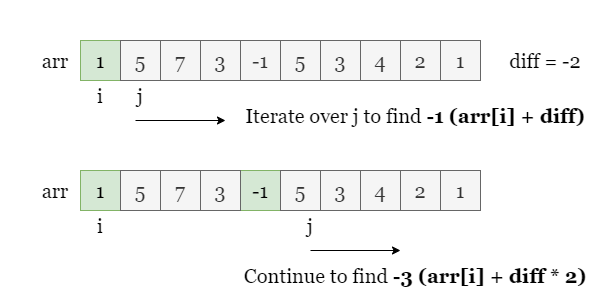

The diagram above was exported from draw.io. Its source (the exported page's mxGraphModel, read from the mxfile embedded in the PNG):
<mxGraphModel dx="743" dy="358" grid="1" gridSize="10" guides="1" tooltips="1" connect="1" arrows="1" fold="1" page="1" pageScale="1" pageWidth="600" pageHeight="300" math="0" shadow="0">
  <root>
    <mxCell id="0" />
    <mxCell id="1" parent="0" />
    <mxCell id="m2UHzSoAK9TzOiukiUPs-1" value="" style="rounded=0;whiteSpace=wrap;html=1;strokeColor=none;" vertex="1" parent="1">
      <mxGeometry width="600" height="300" as="geometry" />
    </mxCell>
    <mxCell id="zuAVpKnBm8VizOKLka8J-1" value="1" style="rounded=0;whiteSpace=wrap;html=1;fontFamily=Georgia;fontSize=20;fillColor=#d5e8d4;strokeColor=#82b366;" vertex="1" parent="1">
      <mxGeometry x="80" y="40" width="40" height="40" as="geometry" />
    </mxCell>
    <mxCell id="zuAVpKnBm8VizOKLka8J-2" value="1" style="rounded=0;whiteSpace=wrap;html=1;fontFamily=Georgia;fontSize=20;fillColor=#f5f5f5;strokeColor=#666666;fontColor=#333333;" vertex="1" parent="1">
      <mxGeometry x="120" y="40" width="40" height="40" as="geometry" />
    </mxCell>
    <mxCell id="zuAVpKnBm8VizOKLka8J-3" value="7" style="rounded=0;whiteSpace=wrap;html=1;fontFamily=Georgia;fontSize=20;fillColor=#f5f5f5;strokeColor=#666666;fontColor=#333333;" vertex="1" parent="1">
      <mxGeometry x="160" y="40" width="40" height="40" as="geometry" />
    </mxCell>
    <mxCell id="zuAVpKnBm8VizOKLka8J-4" value="3" style="rounded=0;whiteSpace=wrap;html=1;fontFamily=Georgia;fontSize=20;fillColor=#f5f5f5;strokeColor=#666666;fontColor=#333333;" vertex="1" parent="1">
      <mxGeometry x="200" y="40" width="40" height="40" as="geometry" />
    </mxCell>
    <mxCell id="zuAVpKnBm8VizOKLka8J-5" value="-1" style="rounded=0;whiteSpace=wrap;html=1;fontFamily=Georgia;fontSize=20;fillColor=#f5f5f5;strokeColor=#666666;fontColor=#333333;" vertex="1" parent="1">
      <mxGeometry x="240" y="40" width="40" height="40" as="geometry" />
    </mxCell>
    <mxCell id="zuAVpKnBm8VizOKLka8J-6" value="5" style="rounded=0;whiteSpace=wrap;html=1;fontFamily=Georgia;fontSize=20;fillColor=#f5f5f5;strokeColor=#666666;fontColor=#333333;" vertex="1" parent="1">
      <mxGeometry x="280" y="40" width="40" height="40" as="geometry" />
    </mxCell>
    <mxCell id="zuAVpKnBm8VizOKLka8J-7" value="3" style="rounded=0;whiteSpace=wrap;html=1;fontFamily=Georgia;fontSize=20;fillColor=#f5f5f5;strokeColor=#666666;fontColor=#333333;" vertex="1" parent="1">
      <mxGeometry x="320" y="40" width="40" height="40" as="geometry" />
    </mxCell>
    <mxCell id="zuAVpKnBm8VizOKLka8J-8" value="5" style="rounded=0;whiteSpace=wrap;html=1;fontFamily=Georgia;fontSize=20;fillColor=#f5f5f5;strokeColor=#666666;fontColor=#333333;" vertex="1" parent="1">
      <mxGeometry x="120" y="40" width="40" height="40" as="geometry" />
    </mxCell>
    <mxCell id="zuAVpKnBm8VizOKLka8J-9" value="3" style="rounded=0;whiteSpace=wrap;html=1;fontFamily=Georgia;fontSize=20;fillColor=#f5f5f5;strokeColor=#666666;fontColor=#333333;" vertex="1" parent="1">
      <mxGeometry x="200" y="40" width="40" height="40" as="geometry" />
    </mxCell>
    <mxCell id="zuAVpKnBm8VizOKLka8J-10" value="arr" style="text;html=1;strokeColor=none;fillColor=none;align=center;verticalAlign=middle;whiteSpace=wrap;rounded=0;fontFamily=Georgia;fontSize=20;" vertex="1" parent="1">
      <mxGeometry x="30" y="45" width="50" height="30" as="geometry" />
    </mxCell>
    <mxCell id="zuAVpKnBm8VizOKLka8J-11" value="4" style="rounded=0;whiteSpace=wrap;html=1;fontFamily=Georgia;fontSize=20;fillColor=#f5f5f5;strokeColor=#666666;fontColor=#333333;" vertex="1" parent="1">
      <mxGeometry x="360" y="40" width="40" height="40" as="geometry" />
    </mxCell>
    <mxCell id="zuAVpKnBm8VizOKLka8J-12" value="2" style="rounded=0;whiteSpace=wrap;html=1;fontFamily=Georgia;fontSize=20;fillColor=#f5f5f5;strokeColor=#666666;fontColor=#333333;" vertex="1" parent="1">
      <mxGeometry x="400" y="40" width="40" height="40" as="geometry" />
    </mxCell>
    <mxCell id="zuAVpKnBm8VizOKLka8J-13" value="1" style="rounded=0;whiteSpace=wrap;html=1;fontFamily=Georgia;fontSize=20;fillColor=#f5f5f5;strokeColor=#666666;fontColor=#333333;" vertex="1" parent="1">
      <mxGeometry x="440" y="40" width="40" height="40" as="geometry" />
    </mxCell>
    <mxCell id="zuAVpKnBm8VizOKLka8J-14" value="diff = -2" style="text;html=1;strokeColor=none;fillColor=none;align=center;verticalAlign=middle;whiteSpace=wrap;rounded=0;fontFamily=Georgia;fontSize=20;" vertex="1" parent="1">
      <mxGeometry x="500" y="45" width="90" height="30" as="geometry" />
    </mxCell>
    <mxCell id="zuAVpKnBm8VizOKLka8J-16" value="i" style="text;html=1;strokeColor=none;fillColor=none;align=center;verticalAlign=middle;whiteSpace=wrap;rounded=0;fontFamily=Georgia;fontSize=20;" vertex="1" parent="1">
      <mxGeometry x="80" y="80" width="40" height="30" as="geometry" />
    </mxCell>
    <mxCell id="zuAVpKnBm8VizOKLka8J-17" value="" style="endArrow=classic;html=1;rounded=0;" edge="1" parent="1">
      <mxGeometry width="50" height="50" relative="1" as="geometry">
        <mxPoint x="135" y="120" as="sourcePoint" />
        <mxPoint x="225" y="120" as="targetPoint" />
      </mxGeometry>
    </mxCell>
    <mxCell id="zuAVpKnBm8VizOKLka8J-18" value="j" style="text;html=1;strokeColor=none;fillColor=none;align=center;verticalAlign=middle;whiteSpace=wrap;rounded=0;fontFamily=Georgia;fontSize=20;" vertex="1" parent="1">
      <mxGeometry x="120" y="80" width="40" height="30" as="geometry" />
    </mxCell>
    <mxCell id="zuAVpKnBm8VizOKLka8J-19" value="Iterate over j to find &lt;b&gt;-1 (arr[i] + diff)&lt;/b&gt;" style="text;html=1;strokeColor=none;fillColor=none;align=center;verticalAlign=middle;whiteSpace=wrap;rounded=0;fontFamily=Georgia;fontSize=20;" vertex="1" parent="1">
      <mxGeometry x="240" y="100" width="350" height="30" as="geometry" />
    </mxCell>
    <mxCell id="5w-yrZo_73j6v30G4Nxz-1" value="1" style="rounded=0;whiteSpace=wrap;html=1;fontFamily=Georgia;fontSize=20;fillColor=#d5e8d4;strokeColor=#82b366;" vertex="1" parent="1">
      <mxGeometry x="80" y="170" width="40" height="40" as="geometry" />
    </mxCell>
    <mxCell id="5w-yrZo_73j6v30G4Nxz-2" value="1" style="rounded=0;whiteSpace=wrap;html=1;fontFamily=Georgia;fontSize=20;fillColor=#f5f5f5;strokeColor=#666666;fontColor=#333333;" vertex="1" parent="1">
      <mxGeometry x="120" y="170" width="40" height="40" as="geometry" />
    </mxCell>
    <mxCell id="5w-yrZo_73j6v30G4Nxz-3" value="7" style="rounded=0;whiteSpace=wrap;html=1;fontFamily=Georgia;fontSize=20;fillColor=#f5f5f5;strokeColor=#666666;fontColor=#333333;" vertex="1" parent="1">
      <mxGeometry x="160" y="170" width="40" height="40" as="geometry" />
    </mxCell>
    <mxCell id="5w-yrZo_73j6v30G4Nxz-4" value="3" style="rounded=0;whiteSpace=wrap;html=1;fontFamily=Georgia;fontSize=20;fillColor=#f5f5f5;strokeColor=#666666;fontColor=#333333;" vertex="1" parent="1">
      <mxGeometry x="200" y="170" width="40" height="40" as="geometry" />
    </mxCell>
    <mxCell id="5w-yrZo_73j6v30G4Nxz-5" value="-1" style="rounded=0;whiteSpace=wrap;html=1;fontFamily=Georgia;fontSize=20;fillColor=#d5e8d4;strokeColor=#82b366;" vertex="1" parent="1">
      <mxGeometry x="240" y="170" width="40" height="40" as="geometry" />
    </mxCell>
    <mxCell id="5w-yrZo_73j6v30G4Nxz-6" value="5" style="rounded=0;whiteSpace=wrap;html=1;fontFamily=Georgia;fontSize=20;fillColor=#f5f5f5;strokeColor=#666666;fontColor=#333333;" vertex="1" parent="1">
      <mxGeometry x="280" y="170" width="40" height="40" as="geometry" />
    </mxCell>
    <mxCell id="5w-yrZo_73j6v30G4Nxz-7" value="3" style="rounded=0;whiteSpace=wrap;html=1;fontFamily=Georgia;fontSize=20;fillColor=#f5f5f5;strokeColor=#666666;fontColor=#333333;" vertex="1" parent="1">
      <mxGeometry x="320" y="170" width="40" height="40" as="geometry" />
    </mxCell>
    <mxCell id="5w-yrZo_73j6v30G4Nxz-8" value="5" style="rounded=0;whiteSpace=wrap;html=1;fontFamily=Georgia;fontSize=20;fillColor=#f5f5f5;strokeColor=#666666;fontColor=#333333;" vertex="1" parent="1">
      <mxGeometry x="120" y="170" width="40" height="40" as="geometry" />
    </mxCell>
    <mxCell id="5w-yrZo_73j6v30G4Nxz-9" value="3" style="rounded=0;whiteSpace=wrap;html=1;fontFamily=Georgia;fontSize=20;fillColor=#f5f5f5;strokeColor=#666666;fontColor=#333333;" vertex="1" parent="1">
      <mxGeometry x="200" y="170" width="40" height="40" as="geometry" />
    </mxCell>
    <mxCell id="5w-yrZo_73j6v30G4Nxz-10" value="arr" style="text;html=1;strokeColor=none;fillColor=none;align=center;verticalAlign=middle;whiteSpace=wrap;rounded=0;fontFamily=Georgia;fontSize=20;" vertex="1" parent="1">
      <mxGeometry x="30" y="175" width="50" height="30" as="geometry" />
    </mxCell>
    <mxCell id="5w-yrZo_73j6v30G4Nxz-11" value="4" style="rounded=0;whiteSpace=wrap;html=1;fontFamily=Georgia;fontSize=20;fillColor=#f5f5f5;strokeColor=#666666;fontColor=#333333;" vertex="1" parent="1">
      <mxGeometry x="360" y="170" width="40" height="40" as="geometry" />
    </mxCell>
    <mxCell id="5w-yrZo_73j6v30G4Nxz-12" value="2" style="rounded=0;whiteSpace=wrap;html=1;fontFamily=Georgia;fontSize=20;fillColor=#f5f5f5;strokeColor=#666666;fontColor=#333333;" vertex="1" parent="1">
      <mxGeometry x="400" y="170" width="40" height="40" as="geometry" />
    </mxCell>
    <mxCell id="5w-yrZo_73j6v30G4Nxz-13" value="1" style="rounded=0;whiteSpace=wrap;html=1;fontFamily=Georgia;fontSize=20;fillColor=#f5f5f5;strokeColor=#666666;fontColor=#333333;" vertex="1" parent="1">
      <mxGeometry x="440" y="170" width="40" height="40" as="geometry" />
    </mxCell>
    <mxCell id="5w-yrZo_73j6v30G4Nxz-15" value="i" style="text;html=1;strokeColor=none;fillColor=none;align=center;verticalAlign=middle;whiteSpace=wrap;rounded=0;fontFamily=Georgia;fontSize=20;" vertex="1" parent="1">
      <mxGeometry x="80" y="210" width="40" height="30" as="geometry" />
    </mxCell>
    <mxCell id="5w-yrZo_73j6v30G4Nxz-16" value="" style="endArrow=classic;html=1;rounded=0;" edge="1" parent="1">
      <mxGeometry width="50" height="50" relative="1" as="geometry">
        <mxPoint x="310" y="250" as="sourcePoint" />
        <mxPoint x="400" y="250" as="targetPoint" />
      </mxGeometry>
    </mxCell>
    <mxCell id="5w-yrZo_73j6v30G4Nxz-17" value="j" style="text;html=1;strokeColor=none;fillColor=none;align=center;verticalAlign=middle;whiteSpace=wrap;rounded=0;fontFamily=Georgia;fontSize=20;" vertex="1" parent="1">
      <mxGeometry x="290" y="210" width="40" height="30" as="geometry" />
    </mxCell>
    <mxCell id="5w-yrZo_73j6v30G4Nxz-18" value="Continue to find &lt;b&gt;-3 (arr[i] + diff * 2)&lt;/b&gt;" style="text;html=1;strokeColor=none;fillColor=none;align=center;verticalAlign=middle;whiteSpace=wrap;rounded=0;fontFamily=Georgia;fontSize=20;" vertex="1" parent="1">
      <mxGeometry x="235" y="260" width="360" height="30" as="geometry" />
    </mxCell>
  </root>
</mxGraphModel>